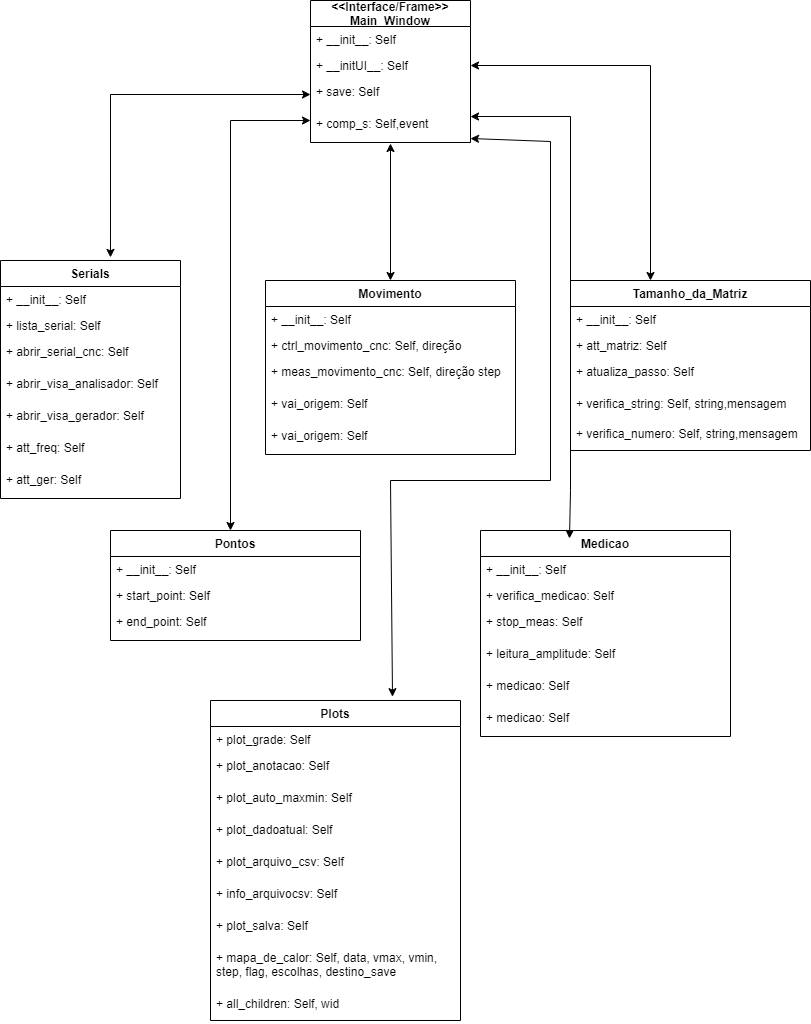

The diagram above was exported from draw.io. Its source (the exported page's mxGraphModel, read from the mxfile embedded in the PNG):
<mxGraphModel dx="1342" dy="614" grid="1" gridSize="10" guides="1" tooltips="1" connect="1" arrows="1" fold="1" page="1" pageScale="1" pageWidth="827" pageHeight="1169" math="0" shadow="0">
  <root>
    <mxCell id="0" />
    <mxCell id="1" parent="0" />
    <mxCell id="cNrZJ7q7Q7YKMGdnaBMK-1" value="&lt;&lt;Interface/Frame&gt;&gt;&#10;Main_Window" style="swimlane;fontStyle=1;childLayout=stackLayout;horizontal=1;startSize=26;fillColor=none;horizontalStack=0;resizeParent=1;resizeParentMax=0;resizeLast=0;collapsible=1;marginBottom=0;" vertex="1" parent="1">
      <mxGeometry x="319" y="100" width="160" height="142" as="geometry" />
    </mxCell>
    <mxCell id="cNrZJ7q7Q7YKMGdnaBMK-2" value="+ __init__: Self" style="text;strokeColor=none;fillColor=none;align=left;verticalAlign=top;spacingLeft=4;spacingRight=4;overflow=hidden;rotatable=0;points=[[0,0.5],[1,0.5]];portConstraint=eastwest;" vertex="1" parent="cNrZJ7q7Q7YKMGdnaBMK-1">
      <mxGeometry y="26" width="160" height="26" as="geometry" />
    </mxCell>
    <mxCell id="cNrZJ7q7Q7YKMGdnaBMK-3" value="+ __initUI__: Self" style="text;strokeColor=none;fillColor=none;align=left;verticalAlign=top;spacingLeft=4;spacingRight=4;overflow=hidden;rotatable=0;points=[[0,0.5],[1,0.5]];portConstraint=eastwest;" vertex="1" parent="cNrZJ7q7Q7YKMGdnaBMK-1">
      <mxGeometry y="52" width="160" height="26" as="geometry" />
    </mxCell>
    <mxCell id="cNrZJ7q7Q7YKMGdnaBMK-4" value="+ save: Self&#10;" style="text;strokeColor=none;fillColor=none;align=left;verticalAlign=top;spacingLeft=4;spacingRight=4;overflow=hidden;rotatable=0;points=[[0,0.5],[1,0.5]];portConstraint=eastwest;" vertex="1" parent="cNrZJ7q7Q7YKMGdnaBMK-1">
      <mxGeometry y="78" width="160" height="32" as="geometry" />
    </mxCell>
    <mxCell id="cNrZJ7q7Q7YKMGdnaBMK-17" value="+ comp_s: Self,event&#10;" style="text;strokeColor=none;fillColor=none;align=left;verticalAlign=top;spacingLeft=4;spacingRight=4;overflow=hidden;rotatable=0;points=[[0,0.5],[1,0.5]];portConstraint=eastwest;" vertex="1" parent="cNrZJ7q7Q7YKMGdnaBMK-1">
      <mxGeometry y="110" width="160" height="32" as="geometry" />
    </mxCell>
    <mxCell id="cNrZJ7q7Q7YKMGdnaBMK-19" value="Serials" style="swimlane;fontStyle=1;childLayout=stackLayout;horizontal=1;startSize=26;fillColor=none;horizontalStack=0;resizeParent=1;resizeParentMax=0;resizeLast=0;collapsible=1;marginBottom=0;" vertex="1" parent="1">
      <mxGeometry x="9" y="360" width="180" height="238" as="geometry" />
    </mxCell>
    <mxCell id="cNrZJ7q7Q7YKMGdnaBMK-20" value="+ __init__: Self" style="text;strokeColor=none;fillColor=none;align=left;verticalAlign=top;spacingLeft=4;spacingRight=4;overflow=hidden;rotatable=0;points=[[0,0.5],[1,0.5]];portConstraint=eastwest;" vertex="1" parent="cNrZJ7q7Q7YKMGdnaBMK-19">
      <mxGeometry y="26" width="180" height="26" as="geometry" />
    </mxCell>
    <mxCell id="cNrZJ7q7Q7YKMGdnaBMK-21" value="+ lista_serial: Self" style="text;strokeColor=none;fillColor=none;align=left;verticalAlign=top;spacingLeft=4;spacingRight=4;overflow=hidden;rotatable=0;points=[[0,0.5],[1,0.5]];portConstraint=eastwest;" vertex="1" parent="cNrZJ7q7Q7YKMGdnaBMK-19">
      <mxGeometry y="52" width="180" height="26" as="geometry" />
    </mxCell>
    <mxCell id="cNrZJ7q7Q7YKMGdnaBMK-22" value="+ abrir_serial_cnc: Self&#10;" style="text;strokeColor=none;fillColor=none;align=left;verticalAlign=top;spacingLeft=4;spacingRight=4;overflow=hidden;rotatable=0;points=[[0,0.5],[1,0.5]];portConstraint=eastwest;" vertex="1" parent="cNrZJ7q7Q7YKMGdnaBMK-19">
      <mxGeometry y="78" width="180" height="32" as="geometry" />
    </mxCell>
    <mxCell id="cNrZJ7q7Q7YKMGdnaBMK-23" value="+ abrir_visa_analisador: Self&#10;" style="text;strokeColor=none;fillColor=none;align=left;verticalAlign=top;spacingLeft=4;spacingRight=4;overflow=hidden;rotatable=0;points=[[0,0.5],[1,0.5]];portConstraint=eastwest;" vertex="1" parent="cNrZJ7q7Q7YKMGdnaBMK-19">
      <mxGeometry y="110" width="180" height="32" as="geometry" />
    </mxCell>
    <mxCell id="cNrZJ7q7Q7YKMGdnaBMK-24" value="+ abrir_visa_gerador: Self" style="text;strokeColor=none;fillColor=none;align=left;verticalAlign=top;spacingLeft=4;spacingRight=4;overflow=hidden;rotatable=0;points=[[0,0.5],[1,0.5]];portConstraint=eastwest;" vertex="1" parent="cNrZJ7q7Q7YKMGdnaBMK-19">
      <mxGeometry y="142" width="180" height="32" as="geometry" />
    </mxCell>
    <mxCell id="cNrZJ7q7Q7YKMGdnaBMK-26" value="+ att_freq: Self" style="text;strokeColor=none;fillColor=none;align=left;verticalAlign=top;spacingLeft=4;spacingRight=4;overflow=hidden;rotatable=0;points=[[0,0.5],[1,0.5]];portConstraint=eastwest;" vertex="1" parent="cNrZJ7q7Q7YKMGdnaBMK-19">
      <mxGeometry y="174" width="180" height="32" as="geometry" />
    </mxCell>
    <mxCell id="cNrZJ7q7Q7YKMGdnaBMK-27" value="+ att_ger: Self" style="text;strokeColor=none;fillColor=none;align=left;verticalAlign=top;spacingLeft=4;spacingRight=4;overflow=hidden;rotatable=0;points=[[0,0.5],[1,0.5]];portConstraint=eastwest;" vertex="1" parent="cNrZJ7q7Q7YKMGdnaBMK-19">
      <mxGeometry y="206" width="180" height="32" as="geometry" />
    </mxCell>
    <mxCell id="cNrZJ7q7Q7YKMGdnaBMK-28" value="Movimento" style="swimlane;fontStyle=1;childLayout=stackLayout;horizontal=1;startSize=26;fillColor=none;horizontalStack=0;resizeParent=1;resizeParentMax=0;resizeLast=0;collapsible=1;marginBottom=0;" vertex="1" parent="1">
      <mxGeometry x="274" y="380" width="250" height="174" as="geometry" />
    </mxCell>
    <mxCell id="cNrZJ7q7Q7YKMGdnaBMK-29" value="+ __init__: Self" style="text;strokeColor=none;fillColor=none;align=left;verticalAlign=top;spacingLeft=4;spacingRight=4;overflow=hidden;rotatable=0;points=[[0,0.5],[1,0.5]];portConstraint=eastwest;" vertex="1" parent="cNrZJ7q7Q7YKMGdnaBMK-28">
      <mxGeometry y="26" width="250" height="26" as="geometry" />
    </mxCell>
    <mxCell id="cNrZJ7q7Q7YKMGdnaBMK-30" value="+ ctrl_movimento_cnc: Self, direção" style="text;strokeColor=none;fillColor=none;align=left;verticalAlign=top;spacingLeft=4;spacingRight=4;overflow=hidden;rotatable=0;points=[[0,0.5],[1,0.5]];portConstraint=eastwest;" vertex="1" parent="cNrZJ7q7Q7YKMGdnaBMK-28">
      <mxGeometry y="52" width="250" height="26" as="geometry" />
    </mxCell>
    <mxCell id="cNrZJ7q7Q7YKMGdnaBMK-31" value="+ meas_movimento_cnc: Self, direção step" style="text;strokeColor=none;fillColor=none;align=left;verticalAlign=top;spacingLeft=4;spacingRight=4;overflow=hidden;rotatable=0;points=[[0,0.5],[1,0.5]];portConstraint=eastwest;" vertex="1" parent="cNrZJ7q7Q7YKMGdnaBMK-28">
      <mxGeometry y="78" width="250" height="32" as="geometry" />
    </mxCell>
    <mxCell id="cNrZJ7q7Q7YKMGdnaBMK-32" value="+ vai_origem: Self" style="text;strokeColor=none;fillColor=none;align=left;verticalAlign=top;spacingLeft=4;spacingRight=4;overflow=hidden;rotatable=0;points=[[0,0.5],[1,0.5]];portConstraint=eastwest;" vertex="1" parent="cNrZJ7q7Q7YKMGdnaBMK-28">
      <mxGeometry y="110" width="250" height="32" as="geometry" />
    </mxCell>
    <mxCell id="cNrZJ7q7Q7YKMGdnaBMK-33" value="+ vai_origem: Self" style="text;strokeColor=none;fillColor=none;align=left;verticalAlign=top;spacingLeft=4;spacingRight=4;overflow=hidden;rotatable=0;points=[[0,0.5],[1,0.5]];portConstraint=eastwest;" vertex="1" parent="cNrZJ7q7Q7YKMGdnaBMK-28">
      <mxGeometry y="142" width="250" height="32" as="geometry" />
    </mxCell>
    <mxCell id="cNrZJ7q7Q7YKMGdnaBMK-39" value="Tamanho_da_Matriz" style="swimlane;fontStyle=1;childLayout=stackLayout;horizontal=1;startSize=26;fillColor=none;horizontalStack=0;resizeParent=1;resizeParentMax=0;resizeLast=0;collapsible=1;marginBottom=0;" vertex="1" parent="1">
      <mxGeometry x="579" y="380" width="240" height="170" as="geometry" />
    </mxCell>
    <mxCell id="cNrZJ7q7Q7YKMGdnaBMK-40" value="+ __init__: Self" style="text;strokeColor=none;fillColor=none;align=left;verticalAlign=top;spacingLeft=4;spacingRight=4;overflow=hidden;rotatable=0;points=[[0,0.5],[1,0.5]];portConstraint=eastwest;" vertex="1" parent="cNrZJ7q7Q7YKMGdnaBMK-39">
      <mxGeometry y="26" width="240" height="26" as="geometry" />
    </mxCell>
    <mxCell id="cNrZJ7q7Q7YKMGdnaBMK-41" value="+ att_matriz: Self" style="text;strokeColor=none;fillColor=none;align=left;verticalAlign=top;spacingLeft=4;spacingRight=4;overflow=hidden;rotatable=0;points=[[0,0.5],[1,0.5]];portConstraint=eastwest;" vertex="1" parent="cNrZJ7q7Q7YKMGdnaBMK-39">
      <mxGeometry y="52" width="240" height="26" as="geometry" />
    </mxCell>
    <mxCell id="cNrZJ7q7Q7YKMGdnaBMK-42" value="+ atualiza_passo: Self" style="text;strokeColor=none;fillColor=none;align=left;verticalAlign=top;spacingLeft=4;spacingRight=4;overflow=hidden;rotatable=0;points=[[0,0.5],[1,0.5]];portConstraint=eastwest;" vertex="1" parent="cNrZJ7q7Q7YKMGdnaBMK-39">
      <mxGeometry y="78" width="240" height="32" as="geometry" />
    </mxCell>
    <mxCell id="cNrZJ7q7Q7YKMGdnaBMK-43" value="+ verifica_string: Self, string,mensagem" style="text;strokeColor=none;fillColor=none;align=left;verticalAlign=top;spacingLeft=4;spacingRight=4;overflow=hidden;rotatable=0;points=[[0,0.5],[1,0.5]];portConstraint=eastwest;" vertex="1" parent="cNrZJ7q7Q7YKMGdnaBMK-39">
      <mxGeometry y="110" width="240" height="30" as="geometry" />
    </mxCell>
    <mxCell id="cNrZJ7q7Q7YKMGdnaBMK-51" value="+ verifica_numero: Self, string,mensagem" style="text;strokeColor=none;fillColor=none;align=left;verticalAlign=top;spacingLeft=4;spacingRight=4;overflow=hidden;rotatable=0;points=[[0,0.5],[1,0.5]];portConstraint=eastwest;" vertex="1" parent="cNrZJ7q7Q7YKMGdnaBMK-39">
      <mxGeometry y="140" width="240" height="30" as="geometry" />
    </mxCell>
    <mxCell id="cNrZJ7q7Q7YKMGdnaBMK-48" value="" style="endArrow=classic;startArrow=classic;html=1;rounded=0;exitX=0.611;exitY=-0.013;exitDx=0;exitDy=0;exitPerimeter=0;entryX=0;entryY=0.5;entryDx=0;entryDy=0;" edge="1" parent="1" source="cNrZJ7q7Q7YKMGdnaBMK-19" target="cNrZJ7q7Q7YKMGdnaBMK-4">
      <mxGeometry width="50" height="50" relative="1" as="geometry">
        <mxPoint x="129" y="340" as="sourcePoint" />
        <mxPoint x="179" y="290" as="targetPoint" />
        <Array as="points">
          <mxPoint x="119" y="194" />
        </Array>
      </mxGeometry>
    </mxCell>
    <mxCell id="cNrZJ7q7Q7YKMGdnaBMK-49" value="" style="endArrow=classic;startArrow=classic;html=1;rounded=0;entryX=0.5;entryY=1.031;entryDx=0;entryDy=0;entryPerimeter=0;exitX=0.5;exitY=0;exitDx=0;exitDy=0;" edge="1" parent="1" source="cNrZJ7q7Q7YKMGdnaBMK-28" target="cNrZJ7q7Q7YKMGdnaBMK-17">
      <mxGeometry width="50" height="50" relative="1" as="geometry">
        <mxPoint x="279" y="330" as="sourcePoint" />
        <mxPoint x="329" y="280" as="targetPoint" />
      </mxGeometry>
    </mxCell>
    <mxCell id="cNrZJ7q7Q7YKMGdnaBMK-50" value="" style="endArrow=classic;startArrow=classic;html=1;rounded=0;entryX=1;entryY=0.5;entryDx=0;entryDy=0;exitX=0.5;exitY=0;exitDx=0;exitDy=0;" edge="1" parent="1" target="cNrZJ7q7Q7YKMGdnaBMK-3">
      <mxGeometry width="50" height="50" relative="1" as="geometry">
        <mxPoint x="659" y="380" as="sourcePoint" />
        <mxPoint x="659" y="242.99199999999996" as="targetPoint" />
        <Array as="points">
          <mxPoint x="659" y="165" />
        </Array>
      </mxGeometry>
    </mxCell>
    <mxCell id="cNrZJ7q7Q7YKMGdnaBMK-52" value="Pontos" style="swimlane;fontStyle=1;childLayout=stackLayout;horizontal=1;startSize=26;fillColor=none;horizontalStack=0;resizeParent=1;resizeParentMax=0;resizeLast=0;collapsible=1;marginBottom=0;" vertex="1" parent="1">
      <mxGeometry x="119" y="630" width="250" height="110" as="geometry" />
    </mxCell>
    <mxCell id="cNrZJ7q7Q7YKMGdnaBMK-53" value="+ __init__: Self" style="text;strokeColor=none;fillColor=none;align=left;verticalAlign=top;spacingLeft=4;spacingRight=4;overflow=hidden;rotatable=0;points=[[0,0.5],[1,0.5]];portConstraint=eastwest;" vertex="1" parent="cNrZJ7q7Q7YKMGdnaBMK-52">
      <mxGeometry y="26" width="250" height="26" as="geometry" />
    </mxCell>
    <mxCell id="cNrZJ7q7Q7YKMGdnaBMK-54" value="+ start_point: Self" style="text;strokeColor=none;fillColor=none;align=left;verticalAlign=top;spacingLeft=4;spacingRight=4;overflow=hidden;rotatable=0;points=[[0,0.5],[1,0.5]];portConstraint=eastwest;" vertex="1" parent="cNrZJ7q7Q7YKMGdnaBMK-52">
      <mxGeometry y="52" width="250" height="26" as="geometry" />
    </mxCell>
    <mxCell id="cNrZJ7q7Q7YKMGdnaBMK-55" value="+ end_point: Self" style="text;strokeColor=none;fillColor=none;align=left;verticalAlign=top;spacingLeft=4;spacingRight=4;overflow=hidden;rotatable=0;points=[[0,0.5],[1,0.5]];portConstraint=eastwest;" vertex="1" parent="cNrZJ7q7Q7YKMGdnaBMK-52">
      <mxGeometry y="78" width="250" height="32" as="geometry" />
    </mxCell>
    <mxCell id="cNrZJ7q7Q7YKMGdnaBMK-58" value="Medicao" style="swimlane;fontStyle=1;childLayout=stackLayout;horizontal=1;startSize=26;fillColor=none;horizontalStack=0;resizeParent=1;resizeParentMax=0;resizeLast=0;collapsible=1;marginBottom=0;" vertex="1" parent="1">
      <mxGeometry x="489" y="630" width="250" height="206" as="geometry" />
    </mxCell>
    <mxCell id="cNrZJ7q7Q7YKMGdnaBMK-59" value="+ __init__: Self" style="text;strokeColor=none;fillColor=none;align=left;verticalAlign=top;spacingLeft=4;spacingRight=4;overflow=hidden;rotatable=0;points=[[0,0.5],[1,0.5]];portConstraint=eastwest;" vertex="1" parent="cNrZJ7q7Q7YKMGdnaBMK-58">
      <mxGeometry y="26" width="250" height="26" as="geometry" />
    </mxCell>
    <mxCell id="cNrZJ7q7Q7YKMGdnaBMK-60" value="+ verifica_medicao: Self" style="text;strokeColor=none;fillColor=none;align=left;verticalAlign=top;spacingLeft=4;spacingRight=4;overflow=hidden;rotatable=0;points=[[0,0.5],[1,0.5]];portConstraint=eastwest;" vertex="1" parent="cNrZJ7q7Q7YKMGdnaBMK-58">
      <mxGeometry y="52" width="250" height="26" as="geometry" />
    </mxCell>
    <mxCell id="cNrZJ7q7Q7YKMGdnaBMK-61" value="+ stop_meas: Self" style="text;strokeColor=none;fillColor=none;align=left;verticalAlign=top;spacingLeft=4;spacingRight=4;overflow=hidden;rotatable=0;points=[[0,0.5],[1,0.5]];portConstraint=eastwest;" vertex="1" parent="cNrZJ7q7Q7YKMGdnaBMK-58">
      <mxGeometry y="78" width="250" height="32" as="geometry" />
    </mxCell>
    <mxCell id="cNrZJ7q7Q7YKMGdnaBMK-62" value="+ leitura_amplitude: Self" style="text;strokeColor=none;fillColor=none;align=left;verticalAlign=top;spacingLeft=4;spacingRight=4;overflow=hidden;rotatable=0;points=[[0,0.5],[1,0.5]];portConstraint=eastwest;" vertex="1" parent="cNrZJ7q7Q7YKMGdnaBMK-58">
      <mxGeometry y="110" width="250" height="32" as="geometry" />
    </mxCell>
    <mxCell id="cNrZJ7q7Q7YKMGdnaBMK-63" value="+ medicao: Self" style="text;strokeColor=none;fillColor=none;align=left;verticalAlign=top;spacingLeft=4;spacingRight=4;overflow=hidden;rotatable=0;points=[[0,0.5],[1,0.5]];portConstraint=eastwest;" vertex="1" parent="cNrZJ7q7Q7YKMGdnaBMK-58">
      <mxGeometry y="142" width="250" height="32" as="geometry" />
    </mxCell>
    <mxCell id="cNrZJ7q7Q7YKMGdnaBMK-64" value="+ medicao: Self" style="text;strokeColor=none;fillColor=none;align=left;verticalAlign=top;spacingLeft=4;spacingRight=4;overflow=hidden;rotatable=0;points=[[0,0.5],[1,0.5]];portConstraint=eastwest;" vertex="1" parent="cNrZJ7q7Q7YKMGdnaBMK-58">
      <mxGeometry y="174" width="250" height="32" as="geometry" />
    </mxCell>
    <mxCell id="cNrZJ7q7Q7YKMGdnaBMK-65" value="Plots" style="swimlane;fontStyle=1;childLayout=stackLayout;horizontal=1;startSize=26;fillColor=none;horizontalStack=0;resizeParent=1;resizeParentMax=0;resizeLast=0;collapsible=1;marginBottom=0;" vertex="1" parent="1">
      <mxGeometry x="219" y="800" width="250" height="320" as="geometry" />
    </mxCell>
    <mxCell id="cNrZJ7q7Q7YKMGdnaBMK-67" value="+ plot_grade: Self" style="text;strokeColor=none;fillColor=none;align=left;verticalAlign=top;spacingLeft=4;spacingRight=4;overflow=hidden;rotatable=0;points=[[0,0.5],[1,0.5]];portConstraint=eastwest;" vertex="1" parent="cNrZJ7q7Q7YKMGdnaBMK-65">
      <mxGeometry y="26" width="250" height="26" as="geometry" />
    </mxCell>
    <mxCell id="cNrZJ7q7Q7YKMGdnaBMK-68" value="+ plot_anotacao: Self" style="text;strokeColor=none;fillColor=none;align=left;verticalAlign=top;spacingLeft=4;spacingRight=4;overflow=hidden;rotatable=0;points=[[0,0.5],[1,0.5]];portConstraint=eastwest;" vertex="1" parent="cNrZJ7q7Q7YKMGdnaBMK-65">
      <mxGeometry y="52" width="250" height="32" as="geometry" />
    </mxCell>
    <mxCell id="cNrZJ7q7Q7YKMGdnaBMK-69" value="+ plot_auto_maxmin: Self" style="text;strokeColor=none;fillColor=none;align=left;verticalAlign=top;spacingLeft=4;spacingRight=4;overflow=hidden;rotatable=0;points=[[0,0.5],[1,0.5]];portConstraint=eastwest;" vertex="1" parent="cNrZJ7q7Q7YKMGdnaBMK-65">
      <mxGeometry y="84" width="250" height="32" as="geometry" />
    </mxCell>
    <mxCell id="cNrZJ7q7Q7YKMGdnaBMK-70" value="+ plot_dadoatual: Self" style="text;strokeColor=none;fillColor=none;align=left;verticalAlign=top;spacingLeft=4;spacingRight=4;overflow=hidden;rotatable=0;points=[[0,0.5],[1,0.5]];portConstraint=eastwest;" vertex="1" parent="cNrZJ7q7Q7YKMGdnaBMK-65">
      <mxGeometry y="116" width="250" height="32" as="geometry" />
    </mxCell>
    <mxCell id="cNrZJ7q7Q7YKMGdnaBMK-71" value="+ plot_arquivo_csv: Self" style="text;strokeColor=none;fillColor=none;align=left;verticalAlign=top;spacingLeft=4;spacingRight=4;overflow=hidden;rotatable=0;points=[[0,0.5],[1,0.5]];portConstraint=eastwest;" vertex="1" parent="cNrZJ7q7Q7YKMGdnaBMK-65">
      <mxGeometry y="148" width="250" height="32" as="geometry" />
    </mxCell>
    <mxCell id="cNrZJ7q7Q7YKMGdnaBMK-72" value="+ info_arquivocsv: Self" style="text;strokeColor=none;fillColor=none;align=left;verticalAlign=top;spacingLeft=4;spacingRight=4;overflow=hidden;rotatable=0;points=[[0,0.5],[1,0.5]];portConstraint=eastwest;" vertex="1" parent="cNrZJ7q7Q7YKMGdnaBMK-65">
      <mxGeometry y="180" width="250" height="32" as="geometry" />
    </mxCell>
    <mxCell id="cNrZJ7q7Q7YKMGdnaBMK-73" value="+ plot_salva: Self" style="text;strokeColor=none;fillColor=none;align=left;verticalAlign=top;spacingLeft=4;spacingRight=4;overflow=hidden;rotatable=0;points=[[0,0.5],[1,0.5]];portConstraint=eastwest;" vertex="1" parent="cNrZJ7q7Q7YKMGdnaBMK-65">
      <mxGeometry y="212" width="250" height="32" as="geometry" />
    </mxCell>
    <mxCell id="cNrZJ7q7Q7YKMGdnaBMK-74" value="+ mapa_de_calor: Self, data, vmax, vmin,&#10;step, flag, escolhas, destino_save" style="text;strokeColor=none;fillColor=none;align=left;verticalAlign=top;spacingLeft=4;spacingRight=4;overflow=hidden;rotatable=0;points=[[0,0.5],[1,0.5]];portConstraint=eastwest;" vertex="1" parent="cNrZJ7q7Q7YKMGdnaBMK-65">
      <mxGeometry y="244" width="250" height="46" as="geometry" />
    </mxCell>
    <mxCell id="cNrZJ7q7Q7YKMGdnaBMK-75" value="+ all_children: Self, wid" style="text;strokeColor=none;fillColor=none;align=left;verticalAlign=top;spacingLeft=4;spacingRight=4;overflow=hidden;rotatable=0;points=[[0,0.5],[1,0.5]];portConstraint=eastwest;" vertex="1" parent="cNrZJ7q7Q7YKMGdnaBMK-65">
      <mxGeometry y="290" width="250" height="30" as="geometry" />
    </mxCell>
    <mxCell id="cNrZJ7q7Q7YKMGdnaBMK-76" value="" style="endArrow=classic;startArrow=classic;html=1;rounded=0;entryX=0;entryY=0.313;entryDx=0;entryDy=0;entryPerimeter=0;exitX=0.5;exitY=0;exitDx=0;exitDy=0;" edge="1" parent="1" target="cNrZJ7q7Q7YKMGdnaBMK-17">
      <mxGeometry width="50" height="50" relative="1" as="geometry">
        <mxPoint x="239" y="630" as="sourcePoint" />
        <mxPoint x="239" y="492.99199999999996" as="targetPoint" />
        <Array as="points">
          <mxPoint x="239" y="220" />
        </Array>
      </mxGeometry>
    </mxCell>
    <mxCell id="cNrZJ7q7Q7YKMGdnaBMK-77" value="" style="endArrow=classic;startArrow=classic;html=1;rounded=0;exitX=0.728;exitY=-0.012;exitDx=0;exitDy=0;entryX=1;entryY=0.875;entryDx=0;entryDy=0;entryPerimeter=0;exitPerimeter=0;" edge="1" parent="1" source="cNrZJ7q7Q7YKMGdnaBMK-65" target="cNrZJ7q7Q7YKMGdnaBMK-17">
      <mxGeometry width="50" height="50" relative="1" as="geometry">
        <mxPoint x="549" y="630" as="sourcePoint" />
        <mxPoint x="549" y="210" as="targetPoint" />
        <Array as="points">
          <mxPoint x="399" y="580" />
          <mxPoint x="559" y="580" />
          <mxPoint x="559" y="241" />
        </Array>
      </mxGeometry>
    </mxCell>
    <mxCell id="cNrZJ7q7Q7YKMGdnaBMK-78" value="" style="endArrow=classic;startArrow=classic;html=1;rounded=0;exitX=0.316;exitY=-0.01;exitDx=0;exitDy=0;entryX=1;entryY=0.188;entryDx=0;entryDy=0;entryPerimeter=0;exitPerimeter=0;" edge="1" parent="1" target="cNrZJ7q7Q7YKMGdnaBMK-17">
      <mxGeometry width="50" height="50" relative="1" as="geometry">
        <mxPoint x="578" y="637.94" as="sourcePoint" />
        <mxPoint x="489.96000000000004" y="216" as="targetPoint" />
        <Array as="points">
          <mxPoint x="579" y="590" />
          <mxPoint x="579" y="216" />
        </Array>
      </mxGeometry>
    </mxCell>
  </root>
</mxGraphModel>